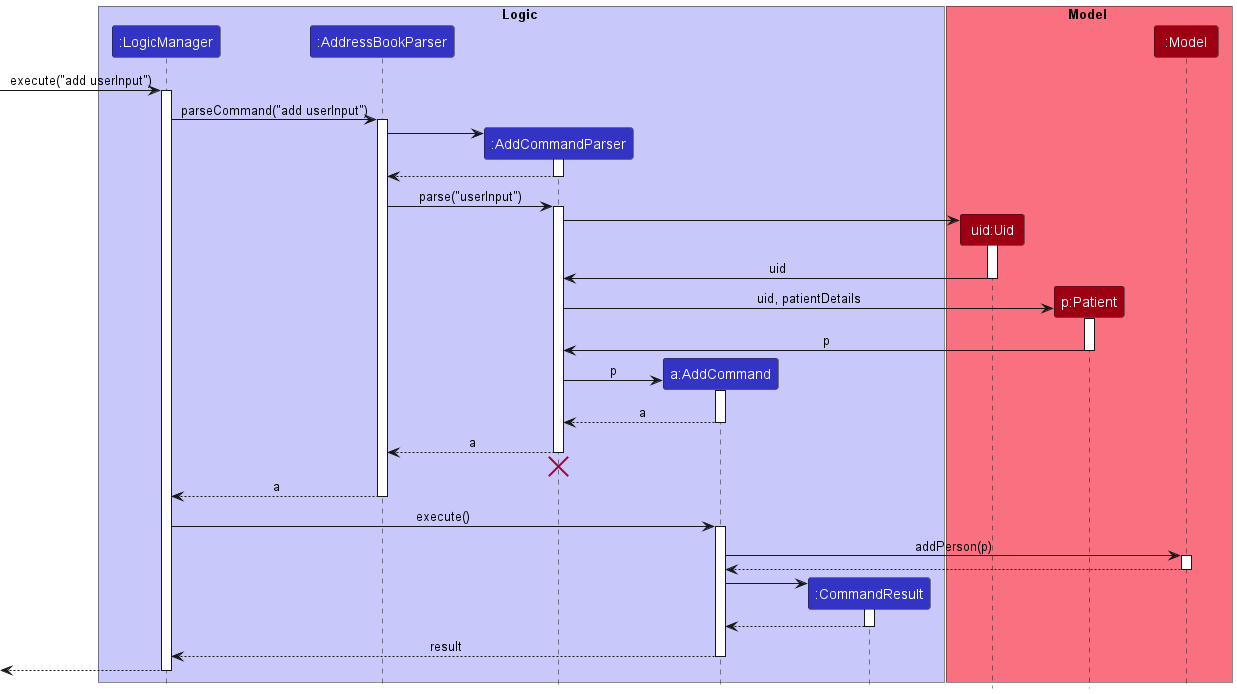

The diagram above was rendered by PlantUML. Its source (embedded in the PNG):
@startuml
!include style.puml

box Logic LOGIC_COLOR_T1
participant ":LogicManager" as LogicManager LOGIC_COLOR
participant ":AddressBookParser" as AddressBookParser LOGIC_COLOR
participant ":AddCommandParser" as AddCommandParser LOGIC_COLOR
participant "a:AddCommand" as AddCommand LOGIC_COLOR
participant ":CommandResult" as CommandResult LOGIC_COLOR
end box

box Model MODEL_COLOR_T1
participant "uid:Uid" as Uid MODEL_COLOR
participant "p:Patient" as Patient MODEL_COLOR
participant ":Model" as Model MODEL_COLOR
end box

[-> LogicManager : execute("add userInput")
activate LogicManager

LogicManager -> AddressBookParser : parseCommand("add userInput")
activate AddressBookParser

create AddCommandParser
AddressBookParser -> AddCommandParser
activate AddCommandParser

AddCommandParser --> AddressBookParser
deactivate AddCommandParser

AddressBookParser -> AddCommandParser : parse("userInput")
activate AddCommandParser

create Uid
AddCommandParser -> Uid
activate Uid

Uid -> AddCommandParser : uid
deactivate Uid

create Patient
AddCommandParser -> Patient : uid, patientDetails
activate Patient

Patient -> AddCommandParser : p
deactivate Patient

create AddCommand
AddCommandParser -> AddCommand : p
activate AddCommand

AddCommand --> AddCommandParser : a
deactivate AddCommand

AddCommandParser --> AddressBookParser : a
deactivate AddCommandParser
'Hidden arrow to position the destroy marker below the end of the activation bar.
AddCommandParser -[hidden]-> AddressBookParser
destroy AddCommandParser

AddressBookParser --> LogicManager : a
deactivate AddressBookParser

LogicManager -> AddCommand : execute()
activate AddCommand

AddCommand -> Model : addPerson(p)
activate Model

Model --> AddCommand
deactivate Model

create CommandResult
AddCommand -> CommandResult
activate CommandResult

CommandResult --> AddCommand
deactivate CommandResult

AddCommand --> LogicManager : result
deactivate AddCommand

[<--LogicManager
deactivate LogicManager
@enduml